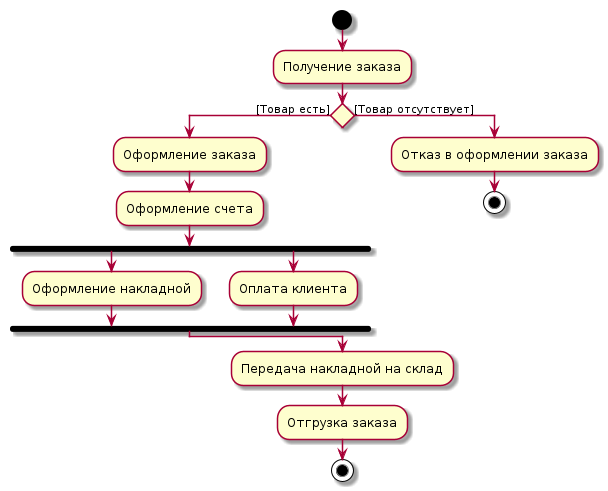

The diagram above was rendered by PlantUML. Its source (embedded in the PNG):
@startuml
start
:Получение заказа;
if () then ([Товар есть])
	:Оформление заказа;
	:Оформление счета;
	fork
		:Оформление накладной;
	fork again
		:Оплата клиента;
	end fork
else ([Товар отсутствует])
	:Отказ в оформлении заказа;
stop
endif
:Передача накладной на склад;
:Отгрузка заказа;
stop


@enduml